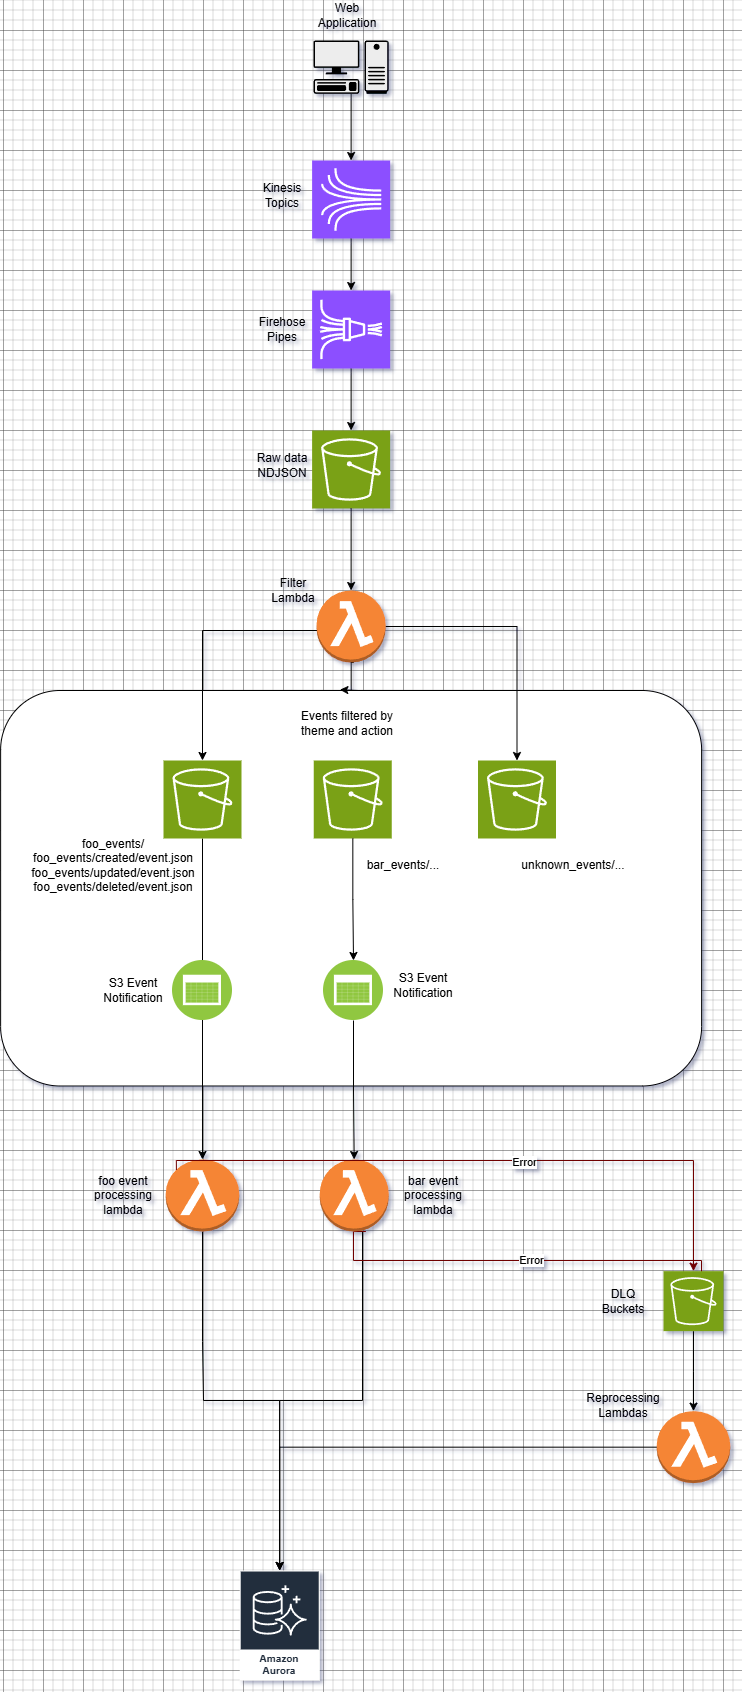

The diagram above was exported from draw.io. Its source (the exported page's mxGraphModel, read from the mxfile embedded in the PNG):
<mxGraphModel dx="2085" dy="1273" grid="1" gridSize="10" guides="1" tooltips="1" connect="1" arrows="1" fold="1" page="1" pageScale="1" pageWidth="827" pageHeight="1169" math="0" shadow="0">
  <root>
    <mxCell id="0" />
    <mxCell id="1" parent="0" />
    <mxCell id="wwN1ErSPrqQqzFFmmC4L-13" style="edgeStyle=orthogonalEdgeStyle;rounded=0;orthogonalLoop=1;jettySize=auto;html=1;" edge="1" parent="1" source="wwN1ErSPrqQqzFFmmC4L-41" target="wwN1ErSPrqQqzFFmmC4L-11">
      <mxGeometry relative="1" as="geometry" />
    </mxCell>
    <mxCell id="wwN1ErSPrqQqzFFmmC4L-40" value="" style="rounded=1;whiteSpace=wrap;html=1;" vertex="1" parent="1">
      <mxGeometry x="37.120000000000005" y="700" width="701" height="395.5" as="geometry" />
    </mxCell>
    <mxCell id="wwN1ErSPrqQqzFFmmC4L-3" style="edgeStyle=orthogonalEdgeStyle;rounded=0;orthogonalLoop=1;jettySize=auto;html=1;" edge="1" parent="1" source="wwN1ErSPrqQqzFFmmC4L-1" target="wwN1ErSPrqQqzFFmmC4L-2">
      <mxGeometry relative="1" as="geometry" />
    </mxCell>
    <mxCell id="wwN1ErSPrqQqzFFmmC4L-1" value="" style="sketch=0;points=[[0,0,0],[0.25,0,0],[0.5,0,0],[0.75,0,0],[1,0,0],[0,1,0],[0.25,1,0],[0.5,1,0],[0.75,1,0],[1,1,0],[0,0.25,0],[0,0.5,0],[0,0.75,0],[1,0.25,0],[1,0.5,0],[1,0.75,0]];outlineConnect=0;fontColor=#232F3E;fillColor=#8C4FFF;strokeColor=#ffffff;dashed=0;verticalLabelPosition=bottom;verticalAlign=top;align=center;html=1;fontSize=12;fontStyle=0;aspect=fixed;shape=mxgraph.aws4.resourceIcon;resIcon=mxgraph.aws4.kinesis;" vertex="1" parent="1">
      <mxGeometry x="348.62" y="170" width="78" height="78" as="geometry" />
    </mxCell>
    <mxCell id="wwN1ErSPrqQqzFFmmC4L-7" style="edgeStyle=orthogonalEdgeStyle;rounded=0;orthogonalLoop=1;jettySize=auto;html=1;" edge="1" parent="1" source="wwN1ErSPrqQqzFFmmC4L-2" target="wwN1ErSPrqQqzFFmmC4L-6">
      <mxGeometry relative="1" as="geometry" />
    </mxCell>
    <mxCell id="wwN1ErSPrqQqzFFmmC4L-2" value="" style="sketch=0;points=[[0,0,0],[0.25,0,0],[0.5,0,0],[0.75,0,0],[1,0,0],[0,1,0],[0.25,1,0],[0.5,1,0],[0.75,1,0],[1,1,0],[0,0.25,0],[0,0.5,0],[0,0.75,0],[1,0.25,0],[1,0.5,0],[1,0.75,0]];outlineConnect=0;fontColor=#232F3E;fillColor=#8C4FFF;strokeColor=#ffffff;dashed=0;verticalLabelPosition=bottom;verticalAlign=top;align=center;html=1;fontSize=12;fontStyle=0;aspect=fixed;shape=mxgraph.aws4.resourceIcon;resIcon=mxgraph.aws4.kinesis_data_firehose;" vertex="1" parent="1">
      <mxGeometry x="348.62" y="300" width="78" height="78" as="geometry" />
    </mxCell>
    <mxCell id="wwN1ErSPrqQqzFFmmC4L-5" style="edgeStyle=orthogonalEdgeStyle;rounded=0;orthogonalLoop=1;jettySize=auto;html=1;" edge="1" parent="1" source="wwN1ErSPrqQqzFFmmC4L-4" target="wwN1ErSPrqQqzFFmmC4L-1">
      <mxGeometry relative="1" as="geometry" />
    </mxCell>
    <mxCell id="wwN1ErSPrqQqzFFmmC4L-4" value="" style="shape=mxgraph.networks2.icon;aspect=fixed;fillColor=#EDEDED;strokeColor=#000000;gradientColor=#5B6163;network2IconShadow=1;network2bgFillColor=none;network2Icon=mxgraph.networks2.pc;network2IconYOffset=-0.0593;network2IconW=0.9999;network2IconH=0.7096;" vertex="1" parent="1">
      <mxGeometry x="350" y="50" width="75.23" height="53.38" as="geometry" />
    </mxCell>
    <mxCell id="wwN1ErSPrqQqzFFmmC4L-6" value="" style="sketch=0;points=[[0,0,0],[0.25,0,0],[0.5,0,0],[0.75,0,0],[1,0,0],[0,1,0],[0.25,1,0],[0.5,1,0],[0.75,1,0],[1,1,0],[0,0.25,0],[0,0.5,0],[0,0.75,0],[1,0.25,0],[1,0.5,0],[1,0.75,0]];outlineConnect=0;fontColor=#232F3E;fillColor=#7AA116;strokeColor=#ffffff;dashed=0;verticalLabelPosition=bottom;verticalAlign=top;align=center;html=1;fontSize=12;fontStyle=0;aspect=fixed;shape=mxgraph.aws4.resourceIcon;resIcon=mxgraph.aws4.s3;" vertex="1" parent="1">
      <mxGeometry x="348.62" y="440" width="78" height="78" as="geometry" />
    </mxCell>
    <mxCell id="wwN1ErSPrqQqzFFmmC4L-14" style="edgeStyle=orthogonalEdgeStyle;rounded=0;orthogonalLoop=1;jettySize=auto;html=1;exitX=0.5;exitY=1;exitDx=0;exitDy=0;exitPerimeter=0;" edge="1" parent="1" source="wwN1ErSPrqQqzFFmmC4L-8" target="wwN1ErSPrqQqzFFmmC4L-10">
      <mxGeometry relative="1" as="geometry">
        <Array as="points">
          <mxPoint x="390" y="640" />
          <mxPoint x="239" y="640" />
        </Array>
      </mxGeometry>
    </mxCell>
    <mxCell id="wwN1ErSPrqQqzFFmmC4L-16" style="edgeStyle=orthogonalEdgeStyle;rounded=0;orthogonalLoop=1;jettySize=auto;html=1;" edge="1" parent="1" source="wwN1ErSPrqQqzFFmmC4L-8" target="wwN1ErSPrqQqzFFmmC4L-12">
      <mxGeometry relative="1" as="geometry" />
    </mxCell>
    <mxCell id="wwN1ErSPrqQqzFFmmC4L-8" value="" style="outlineConnect=0;dashed=0;verticalLabelPosition=bottom;verticalAlign=top;align=center;html=1;shape=mxgraph.aws3.lambda_function;fillColor=#F58534;gradientColor=none;" vertex="1" parent="1">
      <mxGeometry x="353.12" y="600" width="69" height="72" as="geometry" />
    </mxCell>
    <mxCell id="wwN1ErSPrqQqzFFmmC4L-9" style="edgeStyle=orthogonalEdgeStyle;rounded=0;orthogonalLoop=1;jettySize=auto;html=1;entryX=0.5;entryY=0;entryDx=0;entryDy=0;entryPerimeter=0;" edge="1" parent="1" source="wwN1ErSPrqQqzFFmmC4L-6" target="wwN1ErSPrqQqzFFmmC4L-8">
      <mxGeometry relative="1" as="geometry" />
    </mxCell>
    <mxCell id="wwN1ErSPrqQqzFFmmC4L-20" style="edgeStyle=orthogonalEdgeStyle;rounded=0;orthogonalLoop=1;jettySize=auto;html=1;" edge="1" parent="1" source="wwN1ErSPrqQqzFFmmC4L-10" target="wwN1ErSPrqQqzFFmmC4L-17">
      <mxGeometry relative="1" as="geometry" />
    </mxCell>
    <mxCell id="wwN1ErSPrqQqzFFmmC4L-10" value="" style="sketch=0;points=[[0,0,0],[0.25,0,0],[0.5,0,0],[0.75,0,0],[1,0,0],[0,1,0],[0.25,1,0],[0.5,1,0],[0.75,1,0],[1,1,0],[0,0.25,0],[0,0.5,0],[0,0.75,0],[1,0.25,0],[1,0.5,0],[1,0.75,0]];outlineConnect=0;fontColor=#232F3E;fillColor=#7AA116;strokeColor=#ffffff;dashed=0;verticalLabelPosition=bottom;verticalAlign=top;align=center;html=1;fontSize=12;fontStyle=0;aspect=fixed;shape=mxgraph.aws4.resourceIcon;resIcon=mxgraph.aws4.s3;" vertex="1" parent="1">
      <mxGeometry x="200" y="770" width="78" height="78" as="geometry" />
    </mxCell>
    <mxCell id="wwN1ErSPrqQqzFFmmC4L-21" style="edgeStyle=orthogonalEdgeStyle;rounded=0;orthogonalLoop=1;jettySize=auto;html=1;" edge="1" parent="1" source="wwN1ErSPrqQqzFFmmC4L-51" target="wwN1ErSPrqQqzFFmmC4L-18">
      <mxGeometry relative="1" as="geometry" />
    </mxCell>
    <mxCell id="wwN1ErSPrqQqzFFmmC4L-11" value="" style="sketch=0;points=[[0,0,0],[0.25,0,0],[0.5,0,0],[0.75,0,0],[1,0,0],[0,1,0],[0.25,1,0],[0.5,1,0],[0.75,1,0],[1,1,0],[0,0.25,0],[0,0.5,0],[0,0.75,0],[1,0.25,0],[1,0.5,0],[1,0.75,0]];outlineConnect=0;fontColor=#232F3E;fillColor=#7AA116;strokeColor=#ffffff;dashed=0;verticalLabelPosition=bottom;verticalAlign=top;align=center;html=1;fontSize=12;fontStyle=0;aspect=fixed;shape=mxgraph.aws4.resourceIcon;resIcon=mxgraph.aws4.s3;" vertex="1" parent="1">
      <mxGeometry x="350.24999999999994" y="770" width="78" height="78" as="geometry" />
    </mxCell>
    <mxCell id="wwN1ErSPrqQqzFFmmC4L-12" value="" style="sketch=0;points=[[0,0,0],[0.25,0,0],[0.5,0,0],[0.75,0,0],[1,0,0],[0,1,0],[0.25,1,0],[0.5,1,0],[0.75,1,0],[1,1,0],[0,0.25,0],[0,0.5,0],[0,0.75,0],[1,0.25,0],[1,0.5,0],[1,0.75,0]];outlineConnect=0;fontColor=#232F3E;fillColor=#7AA116;strokeColor=#ffffff;dashed=0;verticalLabelPosition=bottom;verticalAlign=top;align=center;html=1;fontSize=12;fontStyle=0;aspect=fixed;shape=mxgraph.aws4.resourceIcon;resIcon=mxgraph.aws4.s3;" vertex="1" parent="1">
      <mxGeometry x="514.5" y="770" width="78" height="78" as="geometry" />
    </mxCell>
    <mxCell id="wwN1ErSPrqQqzFFmmC4L-45" style="edgeStyle=orthogonalEdgeStyle;rounded=0;orthogonalLoop=1;jettySize=auto;html=1;exitX=0.5;exitY=1;exitDx=0;exitDy=0;exitPerimeter=0;" edge="1" parent="1" source="wwN1ErSPrqQqzFFmmC4L-17" target="wwN1ErSPrqQqzFFmmC4L-23">
      <mxGeometry relative="1" as="geometry">
        <mxPoint x="340" y="1440" as="targetPoint" />
        <mxPoint x="239" y="1260" as="sourcePoint" />
        <Array as="points">
          <mxPoint x="239" y="1351" />
          <mxPoint x="240" y="1351" />
          <mxPoint x="240" y="1410" />
        </Array>
      </mxGeometry>
    </mxCell>
    <mxCell id="wwN1ErSPrqQqzFFmmC4L-17" value="" style="outlineConnect=0;dashed=0;verticalLabelPosition=bottom;verticalAlign=top;align=center;html=1;shape=mxgraph.aws3.lambda_function;fillColor=#F58534;gradientColor=none;" vertex="1" parent="1">
      <mxGeometry x="202.25" y="1169" width="73.5" height="72" as="geometry" />
    </mxCell>
    <mxCell id="wwN1ErSPrqQqzFFmmC4L-29" style="edgeStyle=orthogonalEdgeStyle;rounded=0;orthogonalLoop=1;jettySize=auto;html=1;" edge="1" parent="1" source="wwN1ErSPrqQqzFFmmC4L-18" target="wwN1ErSPrqQqzFFmmC4L-23">
      <mxGeometry relative="1" as="geometry">
        <mxPoint x="440" y="1260" as="sourcePoint" />
        <mxPoint x="399" y="1440" as="targetPoint" />
        <Array as="points">
          <mxPoint x="399" y="1410" />
        </Array>
      </mxGeometry>
    </mxCell>
    <mxCell id="wwN1ErSPrqQqzFFmmC4L-69" style="edgeStyle=orthogonalEdgeStyle;rounded=0;orthogonalLoop=1;jettySize=auto;html=1;fillColor=#a20025;strokeColor=#6F0000;" edge="1" parent="1">
      <mxGeometry relative="1" as="geometry">
        <mxPoint x="402.4066666666665" y="1241.0000000000005" as="sourcePoint" />
        <mxPoint x="711.74" y="1310.666666666667" as="targetPoint" />
        <Array as="points">
          <mxPoint x="390" y="1241" />
          <mxPoint x="390" y="1270" />
          <mxPoint x="738" y="1270" />
          <mxPoint x="738" y="1311" />
        </Array>
      </mxGeometry>
    </mxCell>
    <mxCell id="wwN1ErSPrqQqzFFmmC4L-72" value="Error" style="edgeLabel;html=1;align=center;verticalAlign=middle;resizable=0;points=[];" vertex="1" connectable="0" parent="wwN1ErSPrqQqzFFmmC4L-69">
      <mxGeometry x="-0.0398" y="1" relative="1" as="geometry">
        <mxPoint as="offset" />
      </mxGeometry>
    </mxCell>
    <mxCell id="wwN1ErSPrqQqzFFmmC4L-18" value="" style="outlineConnect=0;dashed=0;verticalLabelPosition=bottom;verticalAlign=top;align=center;html=1;shape=mxgraph.aws3.lambda_function;fillColor=#F58534;gradientColor=none;" vertex="1" parent="1">
      <mxGeometry x="356.23" y="1169" width="69" height="72" as="geometry" />
    </mxCell>
    <mxCell id="wwN1ErSPrqQqzFFmmC4L-23" value="Amazon&#10;Aurora" style="sketch=0;outlineConnect=0;fontColor=#232F3E;gradientColor=none;strokeColor=#ffffff;fillColor=#232F3E;dashed=0;verticalLabelPosition=middle;verticalAlign=bottom;align=center;html=1;whiteSpace=wrap;fontSize=10;fontStyle=1;spacing=3;shape=mxgraph.aws4.productIcon;prIcon=mxgraph.aws4.aurora;" vertex="1" parent="1">
      <mxGeometry x="276.2300000000001" y="1580" width="80" height="110" as="geometry" />
    </mxCell>
    <mxCell id="wwN1ErSPrqQqzFFmmC4L-31" value="Web Application" style="text;strokeColor=none;align=center;fillColor=none;html=1;verticalAlign=middle;whiteSpace=wrap;rounded=0;" vertex="1" parent="1">
      <mxGeometry x="354" y="10" width="60" height="30" as="geometry" />
    </mxCell>
    <mxCell id="wwN1ErSPrqQqzFFmmC4L-33" value="Kinesis Topics" style="text;strokeColor=none;align=center;fillColor=none;html=1;verticalAlign=middle;whiteSpace=wrap;rounded=0;" vertex="1" parent="1">
      <mxGeometry x="288.62" y="190" width="60" height="30" as="geometry" />
    </mxCell>
    <mxCell id="wwN1ErSPrqQqzFFmmC4L-34" value="Firehose Pipes" style="text;html=1;align=center;verticalAlign=middle;whiteSpace=wrap;rounded=0;" vertex="1" parent="1">
      <mxGeometry x="288.62" y="324" width="60" height="30" as="geometry" />
    </mxCell>
    <mxCell id="wwN1ErSPrqQqzFFmmC4L-35" value="Raw data NDJSON" style="text;html=1;align=center;verticalAlign=middle;whiteSpace=wrap;rounded=0;" vertex="1" parent="1">
      <mxGeometry x="288.62" y="460" width="60" height="30" as="geometry" />
    </mxCell>
    <mxCell id="wwN1ErSPrqQqzFFmmC4L-36" value="Filter Lambda" style="text;html=1;align=center;verticalAlign=middle;whiteSpace=wrap;rounded=0;" vertex="1" parent="1">
      <mxGeometry x="300" y="584.5" width="60" height="30" as="geometry" />
    </mxCell>
    <mxCell id="wwN1ErSPrqQqzFFmmC4L-42" value="" style="edgeStyle=orthogonalEdgeStyle;rounded=0;orthogonalLoop=1;jettySize=auto;html=1;entryX=0.484;entryY=-0.002;entryDx=0;entryDy=0;entryPerimeter=0;" edge="1" parent="1" source="wwN1ErSPrqQqzFFmmC4L-8" target="wwN1ErSPrqQqzFFmmC4L-40">
      <mxGeometry relative="1" as="geometry">
        <mxPoint x="388" y="672" as="sourcePoint" />
        <mxPoint x="389" y="770" as="targetPoint" />
        <Array as="points">
          <mxPoint x="388" y="700" />
          <mxPoint x="395" y="700" />
        </Array>
      </mxGeometry>
    </mxCell>
    <mxCell id="wwN1ErSPrqQqzFFmmC4L-41" value="Events filtered by theme and action" style="text;html=1;align=center;verticalAlign=middle;whiteSpace=wrap;rounded=0;" vertex="1" parent="1">
      <mxGeometry x="324" y="730" width="120" height="5.5" as="geometry" />
    </mxCell>
    <mxCell id="wwN1ErSPrqQqzFFmmC4L-43" value="foo_events/&lt;br&gt;foo_events/created/event.json&lt;br&gt;foo_events/updated/event.json&lt;br&gt;foo_events/deleted/event.json" style="text;html=1;align=center;verticalAlign=middle;whiteSpace=wrap;rounded=0;" vertex="1" parent="1">
      <mxGeometry x="120" y="860" width="60" height="30" as="geometry" />
    </mxCell>
    <mxCell id="wwN1ErSPrqQqzFFmmC4L-47" value="bar_events/..." style="text;html=1;align=center;verticalAlign=middle;whiteSpace=wrap;rounded=0;" vertex="1" parent="1">
      <mxGeometry x="410" y="860" width="60" height="30" as="geometry" />
    </mxCell>
    <mxCell id="wwN1ErSPrqQqzFFmmC4L-48" value="unknown_events/..." style="text;html=1;align=center;verticalAlign=middle;whiteSpace=wrap;rounded=0;" vertex="1" parent="1">
      <mxGeometry x="580" y="860" width="60" height="30" as="geometry" />
    </mxCell>
    <mxCell id="wwN1ErSPrqQqzFFmmC4L-49" value="" style="image;aspect=fixed;perimeter=ellipsePerimeter;html=1;align=center;shadow=0;dashed=0;fontColor=#4277BB;labelBackgroundColor=default;fontSize=12;spacingTop=3;image=img/lib/ibm/blockchain/event.svg;" vertex="1" parent="1">
      <mxGeometry x="209" y="970" width="60" height="60" as="geometry" />
    </mxCell>
    <mxCell id="wwN1ErSPrqQqzFFmmC4L-52" value="" style="edgeStyle=orthogonalEdgeStyle;rounded=0;orthogonalLoop=1;jettySize=auto;html=1;" edge="1" parent="1" source="wwN1ErSPrqQqzFFmmC4L-11" target="wwN1ErSPrqQqzFFmmC4L-51">
      <mxGeometry relative="1" as="geometry">
        <mxPoint x="389" y="848" as="sourcePoint" />
        <mxPoint x="389" y="1169" as="targetPoint" />
      </mxGeometry>
    </mxCell>
    <mxCell id="wwN1ErSPrqQqzFFmmC4L-51" value="" style="image;aspect=fixed;perimeter=ellipsePerimeter;html=1;align=center;shadow=0;dashed=0;fontColor=#4277BB;labelBackgroundColor=default;fontSize=12;spacingTop=3;image=img/lib/ibm/blockchain/event.svg;" vertex="1" parent="1">
      <mxGeometry x="360" y="970" width="60" height="60" as="geometry" />
    </mxCell>
    <mxCell id="wwN1ErSPrqQqzFFmmC4L-53" value="S3 Event Notification" style="text;html=1;align=center;verticalAlign=middle;whiteSpace=wrap;rounded=0;" vertex="1" parent="1">
      <mxGeometry x="140" y="985" width="60" height="30" as="geometry" />
    </mxCell>
    <mxCell id="wwN1ErSPrqQqzFFmmC4L-54" value="S3 Event Notification" style="text;html=1;align=center;verticalAlign=middle;whiteSpace=wrap;rounded=0;" vertex="1" parent="1">
      <mxGeometry x="430.25" y="980" width="60" height="30" as="geometry" />
    </mxCell>
    <mxCell id="wwN1ErSPrqQqzFFmmC4L-58" value="foo event processing lambda" style="text;html=1;align=center;verticalAlign=middle;whiteSpace=wrap;rounded=0;" vertex="1" parent="1">
      <mxGeometry x="130" y="1190" width="60" height="30" as="geometry" />
    </mxCell>
    <mxCell id="wwN1ErSPrqQqzFFmmC4L-59" value="bar event processing lambda" style="text;html=1;align=center;verticalAlign=middle;whiteSpace=wrap;rounded=0;" vertex="1" parent="1">
      <mxGeometry x="440" y="1190" width="60" height="30" as="geometry" />
    </mxCell>
    <mxCell id="wwN1ErSPrqQqzFFmmC4L-64" style="edgeStyle=orthogonalEdgeStyle;rounded=0;orthogonalLoop=1;jettySize=auto;html=1;exitX=0.145;exitY=0.145;exitDx=0;exitDy=0;exitPerimeter=0;fillColor=#a20025;strokeColor=#6F0000;entryX=0.5;entryY=0;entryDx=0;entryDy=0;entryPerimeter=0;" edge="1" parent="1" source="wwN1ErSPrqQqzFFmmC4L-17" target="wwN1ErSPrqQqzFFmmC4L-67">
      <mxGeometry relative="1" as="geometry">
        <mxPoint x="189.9974999999998" y="1169.04" as="sourcePoint" />
        <mxPoint x="-172.91" y="1229.6" as="targetPoint" />
        <Array as="points">
          <mxPoint x="213" y="1170" />
          <mxPoint x="730" y="1170" />
        </Array>
      </mxGeometry>
    </mxCell>
    <mxCell id="wwN1ErSPrqQqzFFmmC4L-65" value="Error" style="edgeLabel;html=1;align=center;verticalAlign=middle;resizable=0;points=[];" vertex="1" connectable="0" parent="wwN1ErSPrqQqzFFmmC4L-64">
      <mxGeometry x="0.1219" y="-1" relative="1" as="geometry">
        <mxPoint as="offset" />
      </mxGeometry>
    </mxCell>
    <mxCell id="wwN1ErSPrqQqzFFmmC4L-76" style="edgeStyle=orthogonalEdgeStyle;rounded=0;orthogonalLoop=1;jettySize=auto;html=1;" edge="1" parent="1" source="wwN1ErSPrqQqzFFmmC4L-67" target="wwN1ErSPrqQqzFFmmC4L-75">
      <mxGeometry relative="1" as="geometry" />
    </mxCell>
    <mxCell id="wwN1ErSPrqQqzFFmmC4L-67" value="" style="sketch=0;points=[[0,0,0],[0.25,0,0],[0.5,0,0],[0.75,0,0],[1,0,0],[0,1,0],[0.25,1,0],[0.5,1,0],[0.75,1,0],[1,1,0],[0,0.25,0],[0,0.5,0],[0,0.75,0],[1,0.25,0],[1,0.5,0],[1,0.75,0]];outlineConnect=0;fontColor=#232F3E;fillColor=#7AA116;strokeColor=#ffffff;dashed=0;verticalLabelPosition=bottom;verticalAlign=top;align=center;html=1;fontSize=12;fontStyle=0;aspect=fixed;shape=mxgraph.aws4.resourceIcon;resIcon=mxgraph.aws4.s3;" vertex="1" parent="1">
      <mxGeometry x="700" y="1280.64" width="60" height="60" as="geometry" />
    </mxCell>
    <mxCell id="wwN1ErSPrqQqzFFmmC4L-74" value="DLQ Buckets" style="text;html=1;align=center;verticalAlign=middle;whiteSpace=wrap;rounded=0;" vertex="1" parent="1">
      <mxGeometry x="630" y="1295.64" width="60" height="30" as="geometry" />
    </mxCell>
    <mxCell id="wwN1ErSPrqQqzFFmmC4L-78" style="edgeStyle=orthogonalEdgeStyle;rounded=0;orthogonalLoop=1;jettySize=auto;html=1;" edge="1" parent="1" source="wwN1ErSPrqQqzFFmmC4L-75" target="wwN1ErSPrqQqzFFmmC4L-23">
      <mxGeometry relative="1" as="geometry" />
    </mxCell>
    <mxCell id="wwN1ErSPrqQqzFFmmC4L-75" value="" style="outlineConnect=0;dashed=0;verticalLabelPosition=bottom;verticalAlign=top;align=center;html=1;shape=mxgraph.aws3.lambda_function;fillColor=#F58534;gradientColor=none;" vertex="1" parent="1">
      <mxGeometry x="693.25" y="1420.64" width="73.5" height="72" as="geometry" />
    </mxCell>
    <mxCell id="wwN1ErSPrqQqzFFmmC4L-77" value="Reprocessing Lambdas" style="text;html=1;align=center;verticalAlign=middle;whiteSpace=wrap;rounded=0;" vertex="1" parent="1">
      <mxGeometry x="630" y="1400" width="60" height="30" as="geometry" />
    </mxCell>
  </root>
</mxGraphModel>